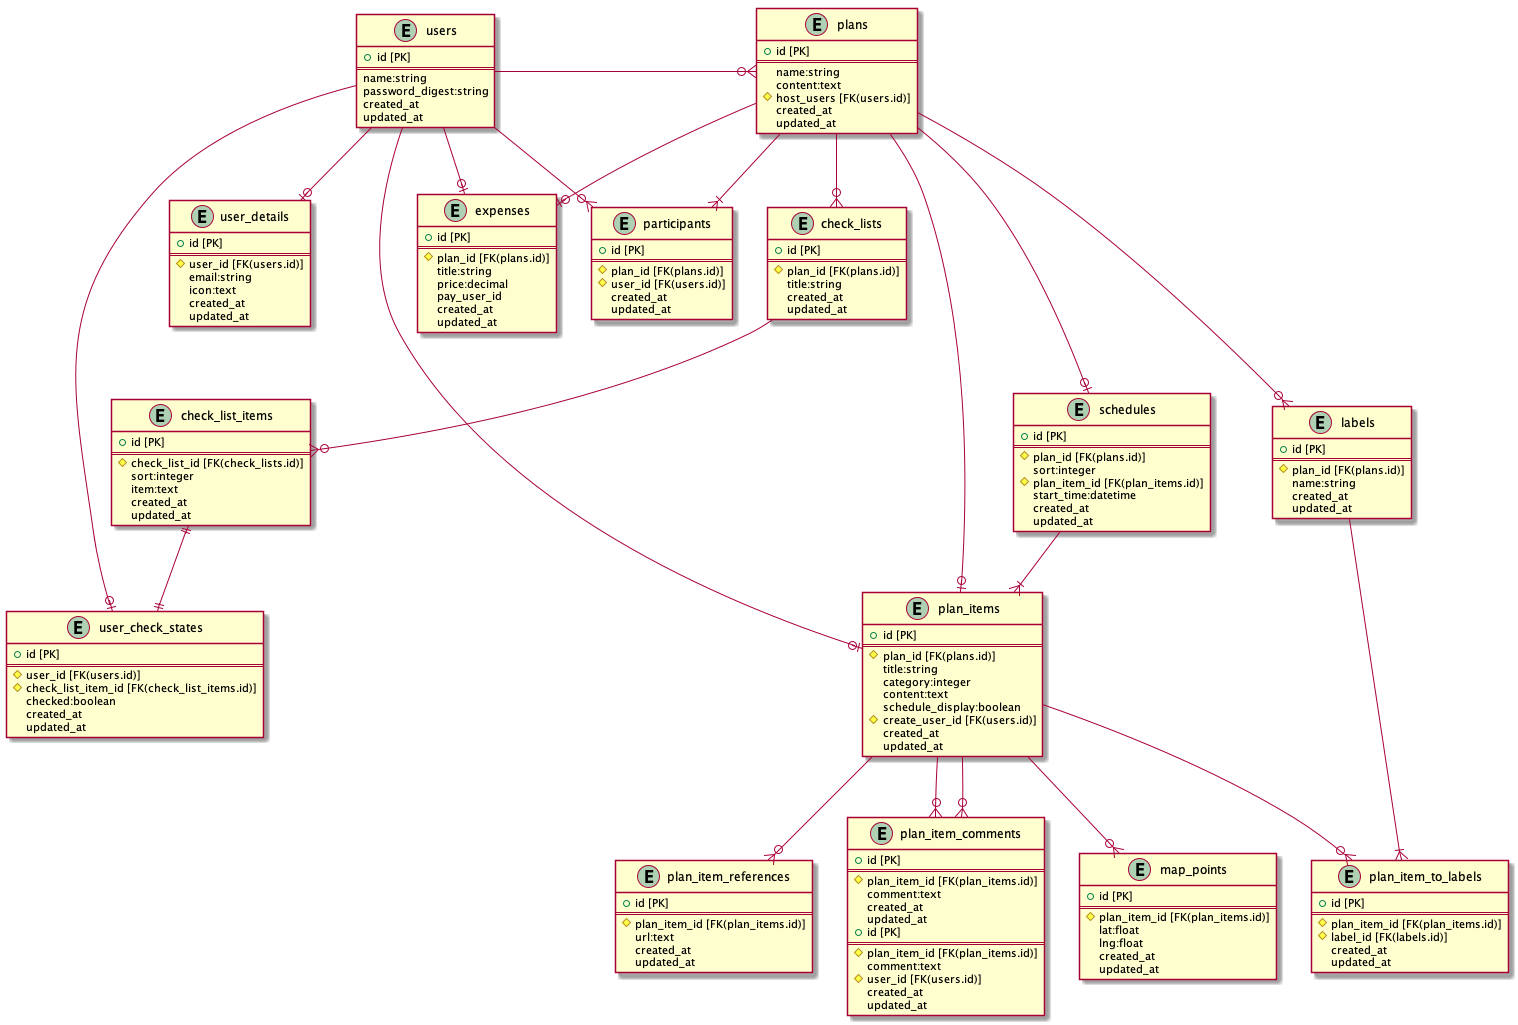

The diagram above was rendered by PlantUML. Its source (embedded in the PNG):
@startuml EntityRelationship
entity "users" {
    + id [PK]
    ==
    name:string
    password_digest:string
    created_at
    updated_at
}

entity "user_details" {
    + id [PK]
    ==
    # user_id [FK(users.id)]
    email:string
    icon:text
    created_at
    updated_at
}

entity "participants" {
    + id [PK]
    ==
    # plan_id [FK(plans.id)]
    # user_id [FK(users.id)]
    created_at
    updated_at
}

entity "plans" {
    + id [PK]
    ==
    name:string
    content:text
    # host_users [FK(users.id)]
    created_at
    updated_at
}

entity "labels" {
    + id [PK]
    ==
    # plan_id [FK(plans.id)]
    name:string
    created_at
    updated_at
}

entity "schedules" {
    + id [PK]
    ==
    # plan_id [FK(plans.id)]
    sort:integer
    # plan_item_id [FK(plan_items.id)]
    start_time:datetime
    created_at
    updated_at
}

entity "plan_items" {
    + id [PK]
    ==
    # plan_id [FK(plans.id)]
    title:string
    category:integer
    content:text
    schedule_display:boolean
    # create_user_id [FK(users.id)]
    created_at
    updated_at
}

entity "plan_item_to_labels" {
    + id [PK]
    ==
    # plan_item_id [FK(plan_items.id)]
    # label_id [FK(labels.id)]
    created_at
    updated_at
}

entity "plan_item_references" {
    + id [PK]
    ==
    # plan_item_id [FK(plan_items.id)]
    url:text
    created_at
    updated_at
}

entity "plan_item_comments" {
    + id [PK]
    ==
    # plan_item_id [FK(plan_items.id)]
    comment:text
    created_at
    updated_at
}

entity "map_points" {
    + id [PK]
    ==
    # plan_item_id [FK(plan_items.id)]
    lat:float
    lng:float
    created_at
    updated_at
}

entity "check_lists" {
    + id [PK]
    ==
    # plan_id [FK(plans.id)]
    title:string
    created_at
    updated_at
}

entity "check_list_items" {
    + id [PK] 
    ==
    # check_list_id [FK(check_lists.id)]
    sort:integer
    item:text
    created_at
    updated_at
}

entity "user_check_states" {
    + id [PK]
    ==
    # user_id [FK(users.id)]
    # check_list_item_id [FK(check_list_items.id)]
    checked:boolean
    created_at
    updated_at
}

entity "expenses" {
    + id [PK]
    ==
    # plan_id [FK(plans.id)]
    title:string
    price:decimal
    pay_user_id
    created_at
    updated_at
}

entity "plan_item_comments" {
    + id [PK]
    ==
    # plan_item_id [FK(plan_items.id)]
    comment:text
    # user_id [FK(users.id)]
    created_at
    updated_at
}

users --o| user_details
users --right--o{ plans
users --o{ participants
users --o| user_check_states
users --o| plan_items
users --o| expenses
plan_items --o{ plan_item_comments
plans --o| schedules
plans --o| expenses
plans --down--o| plan_items
plans --o{ labels
plans --|{ participants
plans --o{ check_lists
schedules --|{ plan_items
check_lists --o{ check_list_items
check_list_items ||--|| user_check_states
plan_items --o{ plan_item_comments
plan_items --o{ plan_item_references
plan_items --o{ map_points
plan_items --o{ plan_item_to_labels
labels --|{ plan_item_to_labels

@enduml